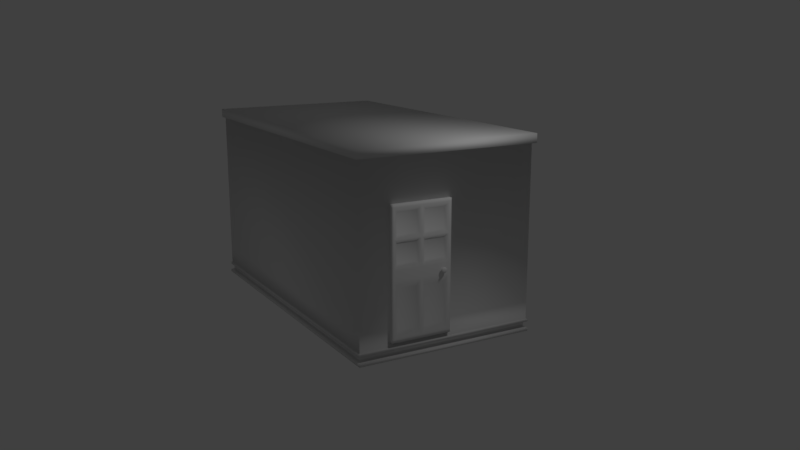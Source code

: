 # Source: Shack.blend  (saved by Blender 2.79.0; exported with 4.5.12 LTS)
import bpy
from mathutils import Matrix  # noqa: F401  (used for matrix-valued properties, if any)

bpy.ops.wm.read_factory_settings(use_empty=True)
scene = bpy.context.scene
scene.name = 'Scene'

# ---- collections
col_collection_1 = bpy.data.collections.new('Collection 1'); scene.collection.children.link(col_collection_1)

# ---- materials (node trees are filled in below, after node groups)
mat_door = bpy.data.materials.new('Door')
mat_door.alpha_threshold = 0.0
mat_door.use_transparent_shadow = False
mat_door.roughness = 0.5
mat_building = bpy.data.materials.new('Building')
mat_building.alpha_threshold = 0.0
mat_building.use_transparent_shadow = False
mat_building.roughness = 0.5
mat_building.line_color = (0.0, 0.0, 0.0, 1.0)

# ---- material node trees

# ---- world
world_world = bpy.data.worlds.new('World'); scene.world = world_world
world_world.color = (0.05088, 0.05088, 0.05088)
world_world.use_sun_shadow = False
world_world.sun_shadow_jitter_overblur = 0.0
world_world.cycles.sampling_method = 'MANUAL'

# ---- cameras
cam_camera = bpy.data.cameras.new('Camera')
cam_camera.clip_end = 100.0
cam_camera.lens = 35.0
cam_camera.sensor_width = 32.0
cam_camera.sensor_height = 18.0
cam_camera.ortho_scale = 7.314
cam_camera.dof.focus_distance = 0.0
cam_camera.dof.aperture_fstop = 128.0

# ---- lights
light_lamp = bpy.data.lights.new('Lamp', 'POINT')
light_lamp.transmission_factor = 0.0
light_lamp.cutoff_distance = 30.0
light_lamp.energy = 100.0
light_lamp.shadow_buffer_clip_start = 1.001
light_lamp.shadow_soft_size = 0.1
light_lamp.shadow_maximum_resolution = 0.006
light_lamp.use_absolute_resolution = True

# ---- meshes
me_cube_002 = bpy.data.meshes.new('Cube.002')
me_cube_002.from_pydata([(-0.1044, -1.0, -1.0), (-0.1044, -1.0, 3.706), (-0.1044, 1.0, -1.0), (-0.1044, 1.0, 3.706), (0.1044, -1.0, -1.0), (0.1044, -1.0, 3.706), (0.1044, 1.0, -1.0), (0.1044, 1.0, 3.706), (-0.1044, -0.9318, -1.0), (-0.1044, -0.9318, 3.706), (0.1044, -0.9318, -1.0), (0.1044, -0.9318, 3.706), (-0.1044, 0.9245, 3.706), (0.1044, 0.9245, -1.0), (-0.1044, 0.9245, -1.0), (0.1044, 0.9245, 3.706), (-0.1044, -1.0, 3.603), (-0.1044, 1.0, 3.603), (0.1044, 1.0, 3.603), (0.1044, -1.0, 3.603), (0.1044, -0.9318, 3.603), (-0.1044, -0.9318, 3.603), (0.1044, 0.9245, 3.603), (-0.1044, 0.9245, 3.603), (-0.1044, 1.0, -0.8798), (0.1044, 1.0, -0.8798), (0.1044, -1.0, -0.8798), (0.1044, -0.9318, -0.8798), (-0.1044, -0.9318, -0.8798), (0.1044, 0.9245, -0.8798), (-0.1044, 0.9245, -0.8798), (-0.1044, -1.0, -0.8798), (-0.1044, -1.0, 1.13), (-0.1044, 1.0, 1.13), (0.1044, 1.0, 1.13), (0.1044, -1.0, 1.13), (0.1044, -0.9318, 1.13), (-0.1044, -0.9318, 1.13), (0.1044, 0.9245, 1.13), (-0.1044, 0.9245, 1.13), (-0.1044, 1.0, -0.7939), (0.1044, 1.0, -0.7939), (0.1044, -1.0, -0.7939), (0.1044, -0.9318, -0.7939), (-0.1044, -0.9318, -0.7939), (0.1044, 0.9245, -0.7939), (-0.1044, 0.9245, -0.7939), (-0.1044, -1.0, -0.7939), (-0.1044, -0.00364, -1.0), (0.1044, -0.00364, 3.706), (-0.1044, -0.00364, 3.706), (0.1044, -0.00364, -1.0), (-0.1044, -0.00364, 3.603), (0.1044, -0.00364, 3.603), (0.1044, -0.00364, -0.8798), (-0.1044, -0.00364, -0.8798), (0.1044, -0.00364, 1.13), (-0.1044, -0.00364, 1.13), (-0.1044, -0.00364, -0.7939), (0.1044, -0.00364, -0.7939), (-0.1044, 0.05722, 3.706), (0.1044, 0.05722, -1.0), (-0.1044, 0.05722, 3.603), (-0.1044, 0.05722, -0.8798), (-0.1044, 0.05722, 1.13), (-0.1044, 0.05722, -0.7939), (-0.1044, 0.05722, -1.0), (0.1044, 0.05722, 3.706), (0.1044, 0.05722, 3.603), (0.1044, 0.05722, -0.8798), (0.1044, 0.05722, 1.13), (0.1044, 0.05722, -0.7939), (-0.1044, -0.06352, -1.0), (0.1044, -0.06352, 3.706), (0.1044, -0.06352, 3.603), (0.1044, -0.06352, -0.8798), (0.1044, -0.06352, 1.13), (0.1044, -0.06352, -0.7939), (-0.1044, -0.06352, 3.706), (0.1044, -0.06352, -1.0), (-0.1044, -0.06352, 3.603), (-0.1044, -0.06352, -0.8798), (-0.1044, -0.06352, 1.13), (-0.1044, -0.06352, -0.7939), (-0.1044, 0.8713, 3.706), (0.1044, 0.8713, -1.0), (-0.1044, 0.8713, 3.603), (-0.1044, 0.8713, -0.8798), (-0.1044, 0.8713, 1.13), (-0.1044, 0.8713, -0.7939), (-0.1044, 0.8713, -1.0), (0.1044, 0.8713, 3.706), (0.1044, 0.8713, 3.603), (0.1044, 0.8713, -0.8798), (0.1044, 0.8713, 1.13), (0.1044, 0.8713, -0.7939), (-0.1044, -0.8719, -1.0), (0.1044, -0.8719, 3.706), (0.1044, -0.8719, 3.603), (0.1044, -0.8719, -0.8798), (0.1044, -0.8719, 1.13), (0.1044, -0.8719, -0.7939), (-0.1044, -0.8719, 3.706), (0.1044, -0.8719, -1.0), (-0.1044, -0.8719, 3.603), (-0.1044, -0.8719, -0.8798), (-0.1044, -0.8719, 1.13), (-0.1044, -0.8719, -0.7939), (-0.1044, -1.0, 1.018), (-0.1044, 1.0, 1.018), (0.1044, 1.0, 1.018), (0.1044, -1.0, 1.018), (0.1044, -0.9318, 1.018), (-0.1044, -0.9318, 1.018), (0.1044, 0.9245, 1.018), (-0.1044, 0.9245, 1.018), (-0.1044, -0.00364, 1.018), (0.1044, -0.00364, 1.018), (0.1044, 0.05722, 1.018), (-0.1044, 0.05722, 1.018), (-0.1044, -0.06352, 1.018), (0.1044, -0.06352, 1.018), (0.1044, 0.8713, 1.018), (-0.1044, 0.8713, 1.018), (-0.1044, -0.8719, 1.018), (0.1044, -0.8719, 1.018), (-0.1044, -1.0, 1.508), (-0.1044, 1.0, 1.508), (0.1044, 1.0, 1.508), (0.1044, -1.0, 1.508), (0.1044, -0.9318, 1.508), (-0.1044, -0.9318, 1.508), (0.1044, 0.9245, 1.508), (-0.1044, 0.9245, 1.508), (0.1044, -0.00364, 1.508), (-0.1044, -0.00364, 1.508), (0.1044, 0.05722, 1.508), (-0.1044, 0.05722, 1.508), (-0.1044, -0.06352, 1.508), (0.1044, -0.06352, 1.508), (0.1044, 0.8713, 1.508), (-0.1044, 0.8713, 1.508), (-0.1044, -0.8719, 1.508), (0.1044, -0.8719, 1.508), (-0.1044, -1.0, 2.556), (-0.1044, 1.0, 2.556), (0.1044, 1.0, 2.556), (0.1044, -1.0, 2.556), (0.1044, -0.9318, 2.556), (-0.1044, -0.9318, 2.556), (0.1044, 0.9245, 2.556), (-0.1044, 0.9245, 2.556), (0.1044, -0.00364, 2.556), (-0.1044, -0.00364, 2.556), (0.1044, 0.05722, 2.556), (-0.1044, 0.05722, 2.556), (-0.1044, -0.06352, 2.556), (0.1044, -0.06352, 2.556), (0.1044, 0.8713, 2.556), (-0.1044, 0.8713, 2.556), (-0.1044, -0.8719, 2.556), (0.1044, -0.8719, 2.556), (-0.1044, 1.0, 2.487), (0.1044, 1.0, 2.487), (0.1044, -1.0, 2.487), (0.1044, -0.9318, 2.487), (-0.1044, -0.9318, 2.487), (0.1044, 0.9245, 2.487), (-0.1044, 0.9245, 2.487), (0.1044, -0.00364, 2.487), (-0.1044, -0.00364, 2.487), (0.1044, 0.05722, 2.487), (-0.1044, 0.05722, 2.487), (-0.1044, -0.06352, 2.487), (0.1044, -0.06352, 2.487), (0.1044, 0.8713, 2.487), (-0.1044, 0.8713, 2.487), (-0.1044, -0.8719, 2.487), (0.1044, -0.8719, 2.487), (-0.1044, -1.0, 2.487), (-0.1044, -1.0, 3.518), (-0.1044, 1.0, 3.518), (0.1044, 1.0, 3.518), (0.1044, -1.0, 3.518), (0.1044, -0.9318, 3.518), (-0.1044, -0.9318, 3.518), (0.1044, 0.9245, 3.518), (-0.1044, 0.9245, 3.518), (0.1044, -0.00364, 3.518), (-0.1044, -0.00364, 3.518), (0.1044, 0.05722, 3.518), (-0.1044, 0.05722, 3.518), (-0.1044, -0.06352, 3.518), (0.1044, -0.06352, 3.518), (0.1044, 0.8713, 3.518), (-0.1044, 0.8713, 3.518), (-0.1044, -0.8719, 3.518), (0.1044, -0.8719, 3.518), (-0.1044, 1.0, 1.594), (0.1044, 1.0, 1.594), (0.1044, -1.0, 1.594), (0.1044, -0.9318, 1.594), (-0.1044, -0.9318, 1.594), (0.1044, 0.9245, 1.594), (-0.1044, 0.9245, 1.594), (0.1044, -0.00364, 1.594), (-0.1044, -0.00364, 1.594), (0.1044, 0.05722, 1.594), (-0.1044, 0.05722, 1.594), (-0.1044, -0.06352, 1.594), (0.1044, -0.06352, 1.594), (0.1044, 0.8713, 1.594), (-0.1044, 0.8713, 1.594), (-0.1044, -0.8719, 1.594), (0.1044, -0.8719, 1.594), (-0.1044, -1.0, 1.594), (0.01851, 0.7924, -0.6182), (0.01851, 0.1361, -0.6182), (0.01851, 0.1361, 0.8426), (0.01851, -0.1419, 0.8426), (0.01851, -0.1419, -0.6182), (0.01851, 0.7924, 0.8426), (0.01851, -0.7936, -0.6182), (0.01851, -0.7936, 0.8426), (0.01851, 0.1361, 3.424), (0.01851, 0.1361, 2.649), (0.01851, -0.1419, 3.424), (0.01851, -0.1419, 2.649), (0.01851, 0.7924, 3.424), (0.01851, 0.7924, 2.649), (0.01851, -0.7936, 3.424), (0.01851, -0.7936, 2.649), (0.01851, 0.7924, 2.4), (0.01851, 0.1361, 2.4), (0.01851, -0.1419, 2.4), (0.01851, -0.7936, 2.4), (0.01851, 0.1361, 1.68), (0.01851, -0.1419, 1.68), (0.01851, 0.7924, 1.68), (0.01851, -0.7936, 1.68), (0.0479, 0.757, 1.279), (0.16, 0.757, 1.279), (0.0479, 0.7366, 1.239), (0.16, 0.7366, 1.239), (0.0479, 0.6958, 1.239), (0.16, 0.6958, 1.239), (0.0479, 0.6754, 1.279), (0.16, 0.6754, 1.279), (0.0479, 0.6958, 1.319), (0.16, 0.6958, 1.319), (0.0479, 0.7366, 1.319), (0.16, 0.7366, 1.319), (0.2028, 0.7162, 1.173), (0.2426, 0.6671, 1.231), (0.1876, 0.6367, 1.231), (0.1536, 0.7162, 1.231), (0.1876, 0.7957, 1.231), (0.2426, 0.7653, 1.231), (0.218, 0.6367, 1.326), (0.163, 0.6671, 1.326), (0.163, 0.7653, 1.326), (0.218, 0.7957, 1.326), (0.252, 0.7162, 1.326), (0.2028, 0.7162, 1.385), (0.19, 0.6492, 1.209), (0.1939, 0.6695, 1.189), (0.1985, 0.6939, 1.176), (0.214, 0.7024, 1.176), (0.2262, 0.6873, 1.189), (0.2364, 0.6748, 1.209), (0.2321, 0.6525, 1.226), (0.2173, 0.6406, 1.223), (0.2012, 0.6355, 1.226), (0.2476, 0.7438, 1.226), (0.2496, 0.7162, 1.223), (0.2476, 0.6886, 1.226), (0.214, 0.73, 1.176), (0.2262, 0.7451, 1.189), (0.2364, 0.7576, 1.209), (0.1614, 0.7162, 1.209), (0.1739, 0.7162, 1.189), (0.189, 0.7162, 1.176), (0.1762, 0.6492, 1.226), (0.1649, 0.6695, 1.223), (0.1571, 0.6939, 1.226), (0.19, 0.7831, 1.209), (0.1939, 0.7629, 1.189), (0.1985, 0.7385, 1.176), (0.1571, 0.7385, 1.226), (0.1649, 0.7629, 1.223), (0.1762, 0.7831, 1.226), (0.2012, 0.7969, 1.226), (0.2173, 0.7918, 1.223), (0.2321, 0.7799, 1.226), (0.2555, 0.7024, 1.306), (0.2552, 0.6873, 1.279), (0.2502, 0.6748, 1.252), (0.2502, 0.7576, 1.252), (0.2552, 0.7451, 1.279), (0.2555, 0.73, 1.306), (0.2114, 0.6269, 1.306), (0.2028, 0.6228, 1.279), (0.1943, 0.6269, 1.252), (0.2406, 0.6525, 1.252), (0.2352, 0.6406, 1.279), (0.2268, 0.6355, 1.306), (0.1554, 0.6748, 1.306), (0.1505, 0.6873, 1.279), (0.1502, 0.7024, 1.252), (0.1788, 0.6355, 1.252), (0.1705, 0.6406, 1.279), (0.165, 0.6525, 1.306), (0.165, 0.7799, 1.306), (0.1705, 0.7918, 1.279), (0.1788, 0.7969, 1.252), (0.1502, 0.73, 1.252), (0.1505, 0.7451, 1.279), (0.1554, 0.7576, 1.306), (0.2268, 0.7969, 1.306), (0.2352, 0.7918, 1.279), (0.2406, 0.7799, 1.252), (0.1943, 0.8054, 1.252), (0.2028, 0.8096, 1.279), (0.2114, 0.8054, 1.306), (0.2486, 0.6939, 1.332), (0.2407, 0.6695, 1.335), (0.2295, 0.6492, 1.332), (0.2045, 0.6355, 1.332), (0.1884, 0.6406, 1.335), (0.1735, 0.6525, 1.332), (0.1581, 0.6886, 1.332), (0.156, 0.7162, 1.335), (0.1581, 0.7438, 1.332), (0.1735, 0.7799, 1.332), (0.1884, 0.7918, 1.335), (0.2045, 0.7969, 1.332), (0.2295, 0.7831, 1.332), (0.2407, 0.7629, 1.335), (0.2486, 0.7385, 1.332), (0.2071, 0.6939, 1.382), (0.2118, 0.6695, 1.369), (0.2156, 0.6492, 1.349), (0.2443, 0.7162, 1.349), (0.2318, 0.7162, 1.369), (0.2166, 0.7162, 1.382), (0.1916, 0.7024, 1.382), (0.1794, 0.6873, 1.369), (0.1693, 0.6748, 1.349), (0.1916, 0.73, 1.382), (0.1794, 0.7451, 1.369), (0.1693, 0.7576, 1.349), (0.2071, 0.7385, 1.382), (0.2118, 0.7629, 1.369), (0.2156, 0.7831, 1.349), (0.2227, 0.7407, 1.374), (0.2379, 0.7407, 1.356), (0.2274, 0.7653, 1.356), (0.1952, 0.7559, 1.374), (0.1999, 0.7805, 1.356), (0.1829, 0.7711, 1.356), (0.1782, 0.7162, 1.374), (0.1659, 0.7314, 1.356), (0.1659, 0.701, 1.356), (0.1952, 0.6765, 1.374), (0.1829, 0.6613, 1.356), (0.1999, 0.6519, 1.356), (0.2227, 0.6916, 1.374), (0.2274, 0.6671, 1.356), (0.2379, 0.6916, 1.356), (0.2503, 0.7559, 1.308), (0.2473, 0.7711, 1.279), (0.2397, 0.7805, 1.308), (0.1952, 0.805, 1.308), (0.1858, 0.805, 1.279), (0.1782, 0.7957, 1.308), (0.1507, 0.7314, 1.308), (0.1478, 0.7162, 1.279), (0.1507, 0.701, 1.308), (0.1782, 0.6367, 1.308), (0.1858, 0.6273, 1.279), (0.1952, 0.6273, 1.308), (0.2397, 0.6519, 1.308), (0.2473, 0.6613, 1.279), (0.2503, 0.6765, 1.308), (0.2198, 0.805, 1.279), (0.2274, 0.7957, 1.249), (0.2104, 0.805, 1.249), (0.1583, 0.7711, 1.279), (0.1659, 0.7805, 1.249), (0.1554, 0.7559, 1.249), (0.1583, 0.6613, 1.279), (0.1554, 0.6765, 1.249), (0.1659, 0.6519, 1.249), (0.2198, 0.6273, 1.279), (0.2104, 0.6273, 1.249), (0.2274, 0.6367, 1.249), (0.2579, 0.7162, 1.279), (0.255, 0.701, 1.249), (0.255, 0.7314, 1.249), (0.2227, 0.7711, 1.202), (0.2104, 0.7559, 1.184), (0.2057, 0.7805, 1.202), (0.1782, 0.7653, 1.202), (0.1829, 0.7407, 1.184), (0.1677, 0.7407, 1.202), (0.1677, 0.6916, 1.202), (0.1829, 0.6916, 1.184), (0.1782, 0.6671, 1.202), (0.2397, 0.7314, 1.202), (0.2397, 0.701, 1.202), (0.2274, 0.7162, 1.184), (0.2057, 0.6519, 1.202), (0.2104, 0.6765, 1.184), (0.2227, 0.6613, 1.202)], [], [(23, 12, 3, 17), (17, 3, 7, 18), (20, 11, 5, 19), (19, 5, 1, 16), (8, 10, 4, 0), (11, 9, 1, 5), (97, 102, 9, 11), (96, 103, 10, 8), (98, 97, 11, 20), (16, 1, 9, 21), (18, 7, 15, 22), (2, 6, 13, 14), (7, 3, 12, 15), (86, 84, 12, 23), (195, 86, 23, 187), (182, 18, 22, 186), (180, 16, 21, 185), (197, 98, 20, 184), (183, 19, 16, 180), (184, 20, 19, 183), (181, 17, 18, 182), (187, 23, 17, 181), (14, 30, 24, 2), (2, 24, 25, 6), (10, 27, 26, 4), (4, 26, 31, 0), (103, 99, 27, 10), (0, 31, 28, 8), (6, 25, 29, 13), (90, 87, 30, 14), (115, 39, 33, 109), (109, 33, 34, 110), (112, 36, 35, 111), (111, 35, 32, 108), (125, 100, 36, 112), (108, 32, 37, 113), (110, 34, 38, 114), (123, 88, 39, 115), (87, 89, 46, 30), (25, 41, 45, 29), (31, 47, 44, 28), (99, 101, 43, 27), (26, 42, 47, 31), (27, 43, 42, 26), (24, 40, 41, 25), (30, 46, 40, 24), (69, 71, 59, 54), (81, 83, 58, 55), (120, 82, 57, 116), (118, 70, 56, 117), (72, 81, 55, 48), (61, 69, 54, 51), (190, 68, 53, 188), (192, 80, 52, 189), (80, 78, 50, 52), (68, 67, 49, 53), (66, 61, 51, 48), (67, 60, 50, 49), (91, 84, 60, 67), (90, 85, 61, 66), (92, 91, 67, 68), (194, 92, 68, 190), (85, 93, 69, 61), (122, 94, 70, 118), (93, 95, 71, 69), (55, 58, 65, 63), (116, 57, 64, 119), (48, 55, 63, 66), (189, 52, 62, 191), (52, 50, 60, 62), (104, 102, 78, 80), (196, 104, 80, 192), (96, 105, 81, 72), (124, 106, 82, 120), (105, 107, 83, 81), (54, 59, 77, 75), (117, 56, 76, 121), (51, 54, 75, 79), (188, 53, 74, 193), (53, 49, 73, 74), (48, 51, 79, 72), (49, 50, 78, 73), (29, 45, 95, 93), (114, 38, 94, 122), (13, 29, 93, 85), (186, 22, 92, 194), (22, 15, 91, 92), (14, 13, 85, 90), (15, 12, 84, 91), (63, 65, 89, 87), (119, 64, 88, 123), (66, 63, 87, 90), (191, 62, 86, 195), (62, 60, 84, 86), (28, 44, 107, 105), (113, 37, 106, 124), (8, 28, 105, 96), (185, 21, 104, 196), (21, 9, 102, 104), (75, 77, 101, 99), (121, 76, 100, 125), (79, 75, 99, 103), (193, 74, 98, 197), (74, 73, 97, 98), (72, 79, 103, 96), (73, 78, 102, 97), (175, 171, 233, 232), (44, 113, 124, 107), (65, 119, 123, 89), (45, 114, 122, 95), (59, 117, 121, 77), (107, 124, 120, 83), (58, 116, 119, 65), (118, 71, 217, 218), (71, 118, 117, 59), (83, 120, 116, 58), (89, 123, 115, 46), (41, 110, 114, 45), (47, 108, 113, 44), (101, 125, 112, 43), (42, 111, 108, 47), (43, 112, 111, 42), (40, 109, 110, 41), (46, 115, 109, 40), (76, 139, 143, 100), (37, 131, 142, 106), (64, 137, 141, 88), (38, 132, 140, 94), (56, 134, 139, 76), (106, 142, 138, 82), (57, 135, 137, 64), (94, 140, 136, 70), (82, 138, 135, 57), (70, 136, 134, 56), (39, 133, 127, 33), (33, 127, 128, 34), (36, 130, 129, 35), (35, 129, 126, 32), (100, 143, 130, 36), (32, 126, 131, 37), (34, 128, 132, 38), (88, 141, 133, 39), (174, 157, 161, 178), (166, 149, 160, 177), (172, 155, 159, 176), (167, 150, 158, 175), (169, 152, 157, 174), (177, 160, 156, 173), (170, 153, 155, 172), (175, 158, 154, 171), (173, 156, 153, 170), (171, 154, 152, 169), (168, 151, 145, 162), (162, 145, 146, 163), (165, 148, 147, 164), (164, 147, 144, 179), (178, 161, 148, 165), (179, 144, 149, 166), (163, 146, 150, 167), (176, 159, 151, 168), (212, 176, 168, 204), (199, 163, 167, 203), (215, 179, 166, 202), (214, 178, 165, 201), (200, 164, 179, 215), (201, 165, 164, 200), (198, 162, 163, 199), (204, 168, 162, 198), (207, 171, 169, 205), (209, 173, 170, 206), (174, 178, 235, 234), (206, 170, 172, 208), (213, 177, 173, 209), (205, 169, 174, 210), (203, 167, 175, 211), (208, 172, 176, 212), (202, 166, 177, 213), (95, 122, 221, 216), (125, 101, 222, 223), (149, 185, 196, 160), (155, 191, 195, 159), (150, 186, 194, 158), (152, 188, 193, 157), (160, 196, 192, 156), (153, 189, 191, 155), (161, 157, 227, 231), (156, 192, 189, 153), (154, 190, 188, 152), (151, 187, 181, 145), (145, 181, 182, 146), (148, 184, 183, 147), (147, 183, 180, 144), (161, 197, 184, 148), (144, 180, 185, 149), (146, 182, 186, 150), (159, 195, 187, 151), (139, 210, 214, 143), (131, 202, 213, 142), (137, 208, 212, 141), (132, 203, 211, 140), (134, 205, 210, 139), (142, 213, 209, 138), (135, 206, 208, 137), (140, 211, 207, 136), (138, 209, 206, 135), (136, 207, 205, 134), (133, 204, 198, 127), (127, 198, 199, 128), (130, 201, 200, 129), (129, 200, 215, 126), (143, 214, 201, 130), (126, 215, 202, 131), (128, 199, 203, 132), (141, 212, 204, 133), (220, 219, 223, 222), (216, 221, 218, 217), (238, 232, 233, 236), (237, 234, 235, 239), (227, 226, 230, 231), (229, 228, 224, 225), (122, 118, 218, 221), (101, 77, 220, 222), (121, 125, 223, 219), (178, 214, 239, 235), (157, 193, 226, 227), (71, 95, 216, 217), (171, 207, 236, 233), (158, 194, 228, 229), (207, 211, 238, 236), (77, 121, 219, 220), (214, 210, 237, 239), (194, 190, 224, 228), (193, 197, 230, 226), (210, 174, 234, 237), (197, 161, 231, 230), (211, 175, 232, 238), (190, 154, 225, 224), (154, 158, 229, 225), (240, 241, 243, 242), (242, 243, 245, 244), (244, 245, 247, 246), (246, 247, 249, 248), (243, 241, 251, 249, 247, 245), (248, 249, 251, 250), (250, 251, 241, 240), (240, 242, 244, 246, 248, 250), (252, 267, 266), (253, 269, 275), (252, 266, 281), (252, 281, 287), (252, 287, 276), (253, 275, 296), (254, 272, 302), (255, 284, 308), (256, 290, 314), (257, 293, 320), (253, 296, 303), (254, 302, 309), (255, 308, 315), (256, 314, 321), (257, 320, 297), (258, 326, 341), (259, 329, 347), (260, 332, 350), (261, 335, 353), (262, 338, 342), (344, 351, 263), (343, 354, 344), (342, 355, 343), (344, 354, 351), (354, 352, 351), (343, 355, 354), (355, 356, 354), (354, 356, 352), (356, 353, 352), (342, 338, 355), (338, 337, 355), (355, 337, 356), (337, 336, 356), (356, 336, 353), (336, 261, 353), (351, 348, 263), (352, 357, 351), (353, 358, 352), (351, 357, 348), (357, 349, 348), (352, 358, 357), (358, 359, 357), (357, 359, 349), (359, 350, 349), (353, 335, 358), (335, 334, 358), (358, 334, 359), (334, 333, 359), (359, 333, 350), (333, 260, 350), (348, 345, 263), (349, 360, 348), (350, 361, 349), (348, 360, 345), (360, 346, 345), (349, 361, 360), (361, 362, 360), (360, 362, 346), (362, 347, 346), (350, 332, 361), (332, 331, 361), (361, 331, 362), (331, 330, 362), (362, 330, 347), (330, 259, 347), (345, 339, 263), (346, 363, 345), (347, 364, 346), (345, 363, 339), (363, 340, 339), (346, 364, 363), (364, 365, 363), (363, 365, 340), (365, 341, 340), (347, 329, 364), (329, 328, 364), (364, 328, 365), (328, 327, 365), (365, 327, 341), (327, 258, 341), (339, 344, 263), (340, 366, 339), (341, 367, 340), (339, 366, 344), (366, 343, 344), (340, 367, 366), (367, 368, 366), (366, 368, 343), (368, 342, 343), (341, 326, 367), (326, 325, 367), (367, 325, 368), (325, 324, 368), (368, 324, 342), (324, 262, 342), (299, 338, 262), (298, 369, 299), (297, 370, 298), (299, 369, 338), (369, 337, 338), (298, 370, 369), (370, 371, 369), (369, 371, 337), (371, 336, 337), (297, 320, 370), (320, 319, 370), (370, 319, 371), (319, 318, 371), (371, 318, 336), (318, 261, 336), (323, 335, 261), (322, 372, 323), (321, 373, 322), (323, 372, 335), (372, 334, 335), (322, 373, 372), (373, 374, 372), (372, 374, 334), (374, 333, 334), (321, 314, 373), (314, 313, 373), (373, 313, 374), (313, 312, 374), (374, 312, 333), (312, 260, 333), (317, 332, 260), (316, 375, 317), (315, 376, 316), (317, 375, 332), (375, 331, 332), (316, 376, 375), (376, 377, 375), (375, 377, 331), (377, 330, 331), (315, 308, 376), (308, 307, 376), (376, 307, 377), (307, 306, 377), (377, 306, 330), (306, 259, 330), (311, 329, 259), (310, 378, 311), (309, 379, 310), (311, 378, 329), (378, 328, 329), (310, 379, 378), (379, 380, 378), (378, 380, 328), (380, 327, 328), (309, 302, 379), (302, 301, 379), (379, 301, 380), (301, 300, 380), (380, 300, 327), (300, 258, 327), (305, 326, 258), (304, 381, 305), (303, 382, 304), (305, 381, 326), (381, 325, 326), (304, 382, 381), (382, 383, 381), (381, 383, 325), (383, 324, 325), (303, 296, 382), (296, 295, 382), (382, 295, 383), (295, 294, 383), (383, 294, 324), (294, 262, 324), (318, 323, 261), (319, 384, 318), (320, 385, 319), (318, 384, 323), (384, 322, 323), (319, 385, 384), (385, 386, 384), (384, 386, 322), (386, 321, 322), (320, 293, 385), (293, 292, 385), (385, 292, 386), (292, 291, 386), (386, 291, 321), (291, 256, 321), (312, 317, 260), (313, 387, 312), (314, 388, 313), (312, 387, 317), (387, 316, 317), (313, 388, 387), (388, 389, 387), (387, 389, 316), (389, 315, 316), (314, 290, 388), (290, 289, 388), (388, 289, 389), (289, 288, 389), (389, 288, 315), (288, 255, 315), (306, 311, 259), (307, 390, 306), (308, 391, 307), (306, 390, 311), (390, 310, 311), (307, 391, 390), (391, 392, 390), (390, 392, 310), (392, 309, 310), (308, 284, 391), (284, 283, 391), (391, 283, 392), (283, 282, 392), (392, 282, 309), (282, 254, 309), (300, 305, 258), (301, 393, 300), (302, 394, 301), (300, 393, 305), (393, 304, 305), (301, 394, 393), (394, 395, 393), (393, 395, 304), (395, 303, 304), (302, 272, 394), (272, 271, 394), (394, 271, 395), (271, 270, 395), (395, 270, 303), (270, 253, 303), (294, 299, 262), (295, 396, 294), (296, 397, 295), (294, 396, 299), (396, 298, 299), (295, 397, 396), (397, 398, 396), (396, 398, 298), (398, 297, 298), (296, 275, 397), (275, 274, 397), (397, 274, 398), (274, 273, 398), (398, 273, 297), (273, 257, 297), (278, 293, 257), (277, 399, 278), (276, 400, 277), (278, 399, 293), (399, 292, 293), (277, 400, 399), (400, 401, 399), (399, 401, 292), (401, 291, 292), (276, 287, 400), (287, 286, 400), (400, 286, 401), (286, 285, 401), (401, 285, 291), (285, 256, 291), (285, 290, 256), (286, 402, 285), (287, 403, 286), (285, 402, 290), (402, 289, 290), (286, 403, 402), (403, 404, 402), (402, 404, 289), (404, 288, 289), (287, 281, 403), (281, 280, 403), (403, 280, 404), (280, 279, 404), (404, 279, 288), (279, 255, 288), (279, 284, 255), (280, 405, 279), (281, 406, 280), (279, 405, 284), (405, 283, 284), (280, 406, 405), (406, 407, 405), (405, 407, 283), (407, 282, 283), (281, 266, 406), (266, 265, 406), (406, 265, 407), (265, 264, 407), (407, 264, 282), (264, 254, 282), (273, 278, 257), (274, 408, 273), (275, 409, 274), (273, 408, 278), (408, 277, 278), (274, 409, 408), (409, 410, 408), (408, 410, 277), (410, 276, 277), (275, 269, 409), (269, 268, 409), (409, 268, 410), (268, 267, 410), (410, 267, 276), (267, 252, 276), (264, 272, 254), (265, 411, 264), (266, 412, 265), (264, 411, 272), (411, 271, 272), (265, 412, 411), (412, 413, 411), (411, 413, 271), (413, 270, 271), (266, 267, 412), (267, 268, 412), (412, 268, 413), (268, 269, 413), (413, 269, 270), (269, 253, 270)])
me_cube_002.polygons.foreach_set('use_smooth', [True] * 566)
_uv = me_cube_002.uv_layers.new(name='UVMap')
_uv.uv.foreach_set('vector', [0.08717, -1.25, 0.08717, -1.327, 0.1426, -1.327, 0.1426, -1.25, 1.766, 2.108, 1.766, 2.185, 1.612, 2.185, 1.612, 2.108, 0.1927, 2.108, 0.1927, 2.185, 0.1426, 2.185, 0.1426, 2.108, 1.766, -1.25, 1.766, -1.327, 1.919, -1.327, 1.919, -1.25, 2.072, -1.276, 1.919, -1.276, 1.919, -1.327, 2.072, -1.327, 1.919, 1.607, 2.072, 1.607, 2.072, 1.658, 1.919, 1.658, 1.919, 1.563, 2.072, 1.563, 2.072, 1.607, 1.919, 1.607, 2.072, -1.231, 1.919, -1.231, 1.919, -1.276, 2.072, -1.276, 0.2367, 2.108, 0.2367, 2.185, 0.1927, 2.185, 0.1927, 2.108, -1.327, -1.25, -1.327, -1.327, -1.277, -1.327, -1.277, -1.25, 1.612, 2.108, 1.612, 2.185, 1.557, 2.185, 1.557, 2.108, 2.072, 0.1655, 1.919, 0.1655, 1.919, 0.1092, 2.072, 0.1092, 1.919, 0.1655, 2.072, 0.1655, 2.072, 0.2219, 1.919, 0.2219, 0.04804, -1.25, 0.04804, -1.327, 0.08717, -1.327, 0.08717, -1.25, 0.04804, -1.186, 0.04804, -1.25, 0.08717, -1.25, 0.08717, -1.186, 1.612, 2.044, 1.612, 2.108, 1.557, 2.108, 1.557, 2.044, -1.327, -1.186, -1.327, -1.25, -1.277, -1.25, -1.277, -1.186, 0.2367, 2.044, 0.2367, 2.108, 0.1927, 2.108, 0.1927, 2.044, 1.766, -1.186, 1.766, -1.25, 1.919, -1.25, 1.919, -1.186, 0.1927, 2.044, 0.1927, 2.108, 0.1426, 2.108, 0.1426, 2.044, 1.766, 2.044, 1.766, 2.108, 1.612, 2.108, 1.612, 2.044, 0.08717, -1.186, 0.08717, -1.25, 0.1426, -1.25, 0.1426, -1.186, 0.08717, 2.185, 0.08717, 2.096, 0.1426, 2.096, 0.1426, 2.185, 1.766, -1.327, 1.766, -1.237, 1.612, -1.237, 1.612, -1.327, 0.1927, -1.327, 0.1927, -1.237, 0.1426, -1.237, 0.1426, -1.327, 1.766, 2.185, 1.766, 2.096, 1.919, 2.096, 1.919, 2.185, 0.2367, -1.327, 0.2367, -1.237, 0.1927, -1.237, 0.1927, -1.327, -1.327, 2.185, -1.327, 2.096, -1.277, 2.096, -1.277, 2.185, 1.612, -1.327, 1.612, -1.237, 1.557, -1.237, 1.557, -1.327, 0.04804, 2.185, 0.04804, 2.096, 0.08717, 2.096, 0.08717, 2.185, 0.08717, 0.6791, 0.08717, 0.5958, 0.1426, 0.5958, 0.1426, 0.6791, 1.766, 0.1792, 1.766, 0.2625, 1.612, 0.2625, 1.612, 0.1792, 0.1927, 0.1792, 0.1927, 0.2625, 0.1426, 0.2625, 0.1426, 0.1792, 1.766, 0.6791, 1.766, 0.5958, 1.919, 0.5958, 1.919, 0.6791, 0.2367, 0.1792, 0.2367, 0.2625, 0.1927, 0.2625, 0.1927, 0.1792, -1.327, 0.6791, -1.327, 0.5958, -1.277, 0.5958, -1.277, 0.6791, 1.612, 0.1792, 1.612, 0.2625, 1.557, 0.2625, 1.557, 0.1792, 0.04804, 0.6791, 0.04804, 0.5958, 0.08717, 0.5958, 0.08717, 0.6791, 0.04804, 2.096, 0.04804, 2.031, 0.08717, 2.031, 0.08717, 2.096, 1.612, -1.237, 1.612, -1.173, 1.557, -1.173, 1.557, -1.237, -1.327, 2.096, -1.327, 2.031, -1.277, 2.031, -1.277, 2.096, 0.2367, -1.237, 0.2367, -1.173, 0.1927, -1.173, 0.1927, -1.237, 1.766, 2.096, 1.766, 2.031, 1.919, 2.031, 1.919, 2.096, 0.1927, -1.237, 0.1927, -1.173, 0.1426, -1.173, 0.1426, -1.237, 1.766, -1.237, 1.766, -1.173, 1.612, -1.173, 1.612, -1.237, 0.08717, 2.096, 0.08717, 2.031, 0.1426, 2.031, 0.1426, 2.096, 0.9195, -1.237, 0.9195, -1.173, 0.8748, -1.173, 0.8748, -1.237, -0.6389, 2.096, -0.6389, 2.031, -0.5949, 2.031, -0.5949, 2.096, -0.6389, 0.6791, -0.6389, 0.5958, -0.5949, 0.5958, -0.5949, 0.6791, 0.9195, 0.1792, 0.9195, 0.2625, 0.8748, 0.2625, 0.8748, 0.1792, -0.6389, 2.185, -0.6389, 2.096, -0.5949, 2.096, -0.5949, 2.185, 0.9195, -1.327, 0.9195, -1.237, 0.8748, -1.237, 0.8748, -1.327, 0.9195, 2.044, 0.9195, 2.108, 0.8748, 2.108, 0.8748, 2.044, -0.6389, -1.186, -0.6389, -1.25, -0.5949, -1.25, -0.5949, -1.186, -0.6389, -1.25, -0.6389, -1.327, -0.5949, -1.327, -0.5949, -1.25, 0.9195, 2.108, 0.9195, 2.185, 0.8748, 2.185, 0.8748, 2.108, 2.072, -0.538, 1.919, -0.538, 1.919, -0.5834, 2.072, -0.5834, 1.919, 0.8691, 2.072, 0.8691, 2.072, 0.9145, 1.919, 0.9145, 1.919, 0.2616, 2.072, 0.2616, 2.072, 0.8691, 1.919, 0.8691, 2.072, 0.06948, 1.919, 0.06948, 1.919, -0.538, 2.072, -0.538, 1.518, 2.108, 1.518, 2.185, 0.9195, 2.185, 0.9195, 2.108, 1.518, 2.044, 1.518, 2.108, 0.9195, 2.108, 0.9195, 2.044, 1.518, -1.327, 1.518, -1.237, 0.9195, -1.237, 0.9195, -1.327, 1.518, 0.1792, 1.518, 0.2625, 0.9195, 0.2625, 0.9195, 0.1792, 1.518, -1.237, 1.518, -1.173, 0.9195, -1.173, 0.9195, -1.237, -0.5949, 2.096, -0.5949, 2.031, -0.5501, 2.031, -0.5501, 2.096, -0.5949, 0.6791, -0.5949, 0.5958, -0.5501, 0.5958, -0.5501, 0.6791, -0.5949, 2.185, -0.5949, 2.096, -0.5501, 2.096, -0.5501, 2.185, -0.5949, -1.186, -0.5949, -1.25, -0.5501, -1.25, -0.5501, -1.186, -0.5949, -1.25, -0.5949, -1.327, -0.5501, -1.327, -0.5501, -1.25, -1.233, -1.25, -1.233, -1.327, -0.6389, -1.327, -0.6389, -1.25, -1.233, -1.186, -1.233, -1.25, -0.6389, -1.25, -0.6389, -1.186, -1.233, 2.185, -1.233, 2.096, -0.6389, 2.096, -0.6389, 2.185, -1.233, 0.6791, -1.233, 0.5958, -0.6389, 0.5958, -0.6389, 0.6791, -1.233, 2.096, -1.233, 2.031, -0.6389, 2.031, -0.6389, 2.096, 0.8748, -1.237, 0.8748, -1.173, 0.8307, -1.173, 0.8307, -1.237, 0.8748, 0.1792, 0.8748, 0.2625, 0.8307, 0.2625, 0.8307, 0.1792, 0.8748, -1.327, 0.8748, -1.237, 0.8307, -1.237, 0.8307, -1.327, 0.8748, 2.044, 0.8748, 2.108, 0.8307, 2.108, 0.8307, 2.044, 0.8748, 2.108, 0.8748, 2.185, 0.8307, 2.185, 0.8307, 2.108, 2.072, -0.5834, 1.919, -0.5834, 1.919, -0.6281, 2.072, -0.6281, 1.919, 0.9145, 2.072, 0.9145, 2.072, 0.9592, 1.919, 0.9592, 1.557, -1.237, 1.557, -1.173, 1.518, -1.173, 1.518, -1.237, 1.557, 0.1792, 1.557, 0.2625, 1.518, 0.2625, 1.518, 0.1792, 1.557, -1.327, 1.557, -1.237, 1.518, -1.237, 1.518, -1.327, 1.557, 2.044, 1.557, 2.108, 1.518, 2.108, 1.518, 2.044, 1.557, 2.108, 1.557, 2.185, 1.518, 2.185, 1.518, 2.108, 2.072, 0.1092, 1.919, 0.1092, 1.919, 0.06948, 2.072, 0.06948, 1.919, 0.2219, 2.072, 0.2219, 2.072, 0.2616, 1.919, 0.2616, -0.5501, 2.096, -0.5501, 2.031, 0.04804, 2.031, 0.04804, 2.096, -0.5501, 0.6791, -0.5501, 0.5958, 0.04804, 0.5958, 0.04804, 0.6791, -0.5501, 2.185, -0.5501, 2.096, 0.04804, 2.096, 0.04804, 2.185, -0.5501, -1.186, -0.5501, -1.25, 0.04804, -1.25, 0.04804, -1.186, -0.5501, -1.25, -0.5501, -1.327, 0.04804, -1.327, 0.04804, -1.25, -1.277, 2.096, -1.277, 2.031, -1.233, 2.031, -1.233, 2.096, -1.277, 0.6791, -1.277, 0.5958, -1.233, 0.5958, -1.233, 0.6791, -1.277, 2.185, -1.277, 2.096, -1.233, 2.096, -1.233, 2.185, -1.277, -1.186, -1.277, -1.25, -1.233, -1.25, -1.233, -1.186, -1.277, -1.25, -1.277, -1.327, -1.233, -1.327, -1.233, -1.25, 0.8307, -1.237, 0.8307, -1.173, 0.2367, -1.173, 0.2367, -1.237, 0.8307, 0.1792, 0.8307, 0.2625, 0.2367, 0.2625, 0.2367, 0.1792, 0.8307, -1.327, 0.8307, -1.237, 0.2367, -1.237, 0.2367, -1.327, 0.8307, 2.044, 0.8307, 2.108, 0.2367, 2.108, 0.2367, 2.044, 0.8307, 2.108, 0.8307, 2.185, 0.2367, 2.185, 0.2367, 2.108, 2.072, -0.6281, 1.919, -0.6281, 1.919, -1.231, 2.072, -1.231, 1.919, 0.9592, 2.072, 0.9592, 2.072, 1.563, 1.919, 1.563, 1.518, 1.275, 0.9195, 1.275, 0.9774, 1.211, 1.46, 1.211, -1.277, 2.031, -1.277, 0.6791, -1.233, 0.6791, -1.233, 2.031, -0.5501, 2.031, -0.5501, 0.6791, 0.04804, 0.6791, 0.04804, 2.031, 1.557, -1.173, 1.557, 0.1792, 1.518, 0.1792, 1.518, -1.173, 0.8748, -1.173, 0.8748, 0.1792, 0.8307, 0.1792, 0.8307, -1.173, -1.233, 2.031, -1.233, 0.6791, -0.6389, 0.6791, -0.6389, 2.031, -0.5949, 2.031, -0.5949, 0.6791, -0.5501, 0.6791, -0.5501, 2.031, 2.135, -1.327, 2.135, 0.02536, 2.072, -0.1057, 2.072, -1.196, 0.9195, -1.173, 0.9195, 0.1792, 0.8748, 0.1792, 0.8748, -1.173, -0.6389, 2.031, -0.6389, 0.6791, -0.5949, 0.6791, -0.5949, 2.031, 0.04804, 2.031, 0.04804, 0.6791, 0.08717, 0.6791, 0.08717, 2.031, 1.612, -1.173, 1.612, 0.1792, 1.557, 0.1792, 1.557, -1.173, -1.327, 2.031, -1.327, 0.6791, -1.277, 0.6791, -1.277, 2.031, 0.2367, -1.173, 0.2367, 0.1792, 0.1927, 0.1792, 0.1927, -1.173, 1.766, 2.031, 1.766, 0.6791, 1.919, 0.6791, 1.919, 2.031, 0.1927, -1.173, 0.1927, 0.1792, 0.1426, 0.1792, 0.1426, -1.173, 1.766, -1.173, 1.766, 0.1792, 1.612, 0.1792, 1.612, -1.173, 0.08717, 2.031, 0.08717, 0.6791, 0.1426, 0.6791, 0.1426, 2.031, 0.8307, 0.2625, 0.8307, 0.5445, 0.2367, 0.5445, 0.2367, 0.2625, -1.277, 0.5958, -1.277, 0.3138, -1.233, 0.3138, -1.233, 0.5958, -0.5501, 0.5958, -0.5501, 0.3138, 0.04804, 0.3138, 0.04804, 0.5958, 1.557, 0.2625, 1.557, 0.5445, 1.518, 0.5445, 1.518, 0.2625, 0.8748, 0.2625, 0.8748, 0.5445, 0.8307, 0.5445, 0.8307, 0.2625, -1.233, 0.5958, -1.233, 0.3138, -0.6389, 0.3138, -0.6389, 0.5958, -0.5949, 0.5958, -0.5949, 0.3138, -0.5501, 0.3138, -0.5501, 0.5958, 1.518, 0.2625, 1.518, 0.5445, 0.9195, 0.5445, 0.9195, 0.2625, -0.6389, 0.5958, -0.6389, 0.3138, -0.5949, 0.3138, -0.5949, 0.5958, 0.9195, 0.2625, 0.9195, 0.5445, 0.8748, 0.5445, 0.8748, 0.2625, 0.08717, 0.5958, 0.08717, 0.3138, 0.1426, 0.3138, 0.1426, 0.5958, 1.766, 0.2625, 1.766, 0.5445, 1.612, 0.5445, 1.612, 0.2625, 0.1927, 0.2625, 0.1927, 0.5445, 0.1426, 0.5445, 0.1426, 0.2625, 1.766, 0.5958, 1.766, 0.3138, 1.919, 0.3138, 1.919, 0.5958, 0.2367, 0.2625, 0.2367, 0.5445, 0.1927, 0.5445, 0.1927, 0.2625, -1.327, 0.5958, -1.327, 0.3138, -1.277, 0.3138, -1.277, 0.5958, 1.612, 0.2625, 1.612, 0.5445, 1.557, 0.5445, 1.557, 0.2625, 0.04804, 0.5958, 0.04804, 0.3138, 0.08717, 0.3138, 0.08717, 0.5958, 0.8307, 1.275, 0.8307, 1.326, 0.2367, 1.326, 0.2367, 1.275, -1.277, -0.4169, -1.277, -0.4682, -1.233, -0.4682, -1.233, -0.4169, -0.5501, -0.4169, -0.5501, -0.4682, 0.04804, -0.4682, 0.04804, -0.4169, 1.557, 1.275, 1.557, 1.326, 1.518, 1.326, 1.518, 1.275, 0.8748, 1.275, 0.8748, 1.326, 0.8307, 1.326, 0.8307, 1.275, -1.233, -0.4169, -1.233, -0.4682, -0.6389, -0.4682, -0.6389, -0.4169, -0.5949, -0.4169, -0.5949, -0.4682, -0.5501, -0.4682, -0.5501, -0.4169, 1.518, 1.275, 1.518, 1.326, 0.9195, 1.326, 0.9195, 1.275, -0.6389, -0.4169, -0.6389, -0.4682, -0.5949, -0.4682, -0.5949, -0.4169, 0.9195, 1.275, 0.9195, 1.326, 0.8748, 1.326, 0.8748, 1.275, 0.08717, -0.4169, 0.08717, -0.4682, 0.1426, -0.4682, 0.1426, -0.4169, 1.766, 1.275, 1.766, 1.326, 1.612, 1.326, 1.612, 1.275, 0.1927, 1.275, 0.1927, 1.326, 0.1426, 1.326, 0.1426, 1.275, 1.766, -0.4169, 1.766, -0.4682, 1.919, -0.4682, 1.919, -0.4169, 0.2367, 1.275, 0.2367, 1.326, 0.1927, 1.326, 0.1927, 1.275, -1.327, -0.4169, -1.327, -0.4682, -1.277, -0.4682, -1.277, -0.4169, 1.612, 1.275, 1.612, 1.326, 1.557, 1.326, 1.557, 1.275, 0.04804, -0.4169, 0.04804, -0.4682, 0.08717, -0.4682, 0.08717, -0.4169, 0.04804, 0.2497, 0.04804, -0.4169, 0.08717, -0.4169, 0.08717, 0.2497, 1.612, 0.6086, 1.612, 1.275, 1.557, 1.275, 1.557, 0.6086, -1.327, 0.2497, -1.327, -0.4169, -1.277, -0.4169, -1.277, 0.2497, 0.2367, 0.6086, 0.2367, 1.275, 0.1927, 1.275, 0.1927, 0.6086, 1.766, 0.2497, 1.766, -0.4169, 1.919, -0.4169, 1.919, 0.2497, 0.1927, 0.6086, 0.1927, 1.275, 0.1426, 1.275, 0.1426, 0.6086, 1.766, 0.6086, 1.766, 1.275, 1.612, 1.275, 1.612, 0.6086, 0.08717, 0.2497, 0.08717, -0.4169, 0.1426, -0.4169, 0.1426, 0.2497, 0.9195, 0.6086, 0.9195, 1.275, 0.8748, 1.275, 0.8748, 0.6086, -0.6389, 0.2497, -0.6389, -0.4169, -0.5949, -0.4169, -0.5949, 0.2497, 0.8307, 1.275, 0.2367, 1.275, 0.2943, 1.211, 0.7732, 1.211, -0.5949, 0.2497, -0.5949, -0.4169, -0.5501, -0.4169, -0.5501, 0.2497, -1.233, 0.2497, -1.233, -0.4169, -0.6389, -0.4169, -0.6389, 0.2497, 0.8748, 0.6086, 0.8748, 1.275, 0.8307, 1.275, 0.8307, 0.6086, 1.557, 0.6086, 1.557, 1.275, 1.518, 1.275, 1.518, 0.6086, -0.5501, 0.2497, -0.5501, -0.4169, 0.04804, -0.4169, 0.04804, 0.2497, -1.277, 0.2497, -1.277, -0.4169, -1.233, -0.4169, -1.233, 0.2497, 2.198, 0.02536, 2.198, 1.378, 2.135, 1.247, 2.135, 0.1564, 2.135, 0.02536, 2.135, 1.378, 2.072, 1.247, 2.072, 0.1564, -1.277, -0.4682, -1.277, -1.186, -1.233, -1.186, -1.233, -0.4682, -0.5501, -0.4682, -0.5501, -1.186, 0.04804, -1.186, 0.04804, -0.4682, 1.557, 1.326, 1.557, 2.044, 1.518, 2.044, 1.518, 1.326, 0.8748, 1.326, 0.8748, 2.044, 0.8307, 2.044, 0.8307, 1.326, -1.233, -0.4682, -1.233, -1.186, -0.6389, -1.186, -0.6389, -0.4682, -0.5949, -0.4682, -0.5949, -1.186, -0.5501, -1.186, -0.5501, -0.4682, 0.2367, 1.326, 0.8307, 1.326, 0.7732, 1.396, 0.2943, 1.396, -0.6389, -0.4682, -0.6389, -1.186, -0.5949, -1.186, -0.5949, -0.4682, 0.9195, 1.326, 0.9195, 2.044, 0.8748, 2.044, 0.8748, 1.326, 0.08717, -0.4682, 0.08717, -1.186, 0.1426, -1.186, 0.1426, -0.4682, 1.766, 1.326, 1.766, 2.044, 1.612, 2.044, 1.612, 1.326, 0.1927, 1.326, 0.1927, 2.044, 0.1426, 2.044, 0.1426, 1.326, 1.766, -0.4682, 1.766, -1.186, 1.919, -1.186, 1.919, -0.4682, 0.2367, 1.326, 0.2367, 2.044, 0.1927, 2.044, 0.1927, 1.326, -1.327, -0.4682, -1.327, -1.186, -1.277, -1.186, -1.277, -0.4682, 1.612, 1.326, 1.612, 2.044, 1.557, 2.044, 1.557, 1.326, 0.04804, -0.4682, 0.04804, -1.186, 0.08717, -1.186, 0.08717, -0.4682, 0.8307, 0.5445, 0.8307, 0.6086, 0.2367, 0.6086, 0.2367, 0.5445, -1.277, 0.3138, -1.277, 0.2497, -1.233, 0.2497, -1.233, 0.3138, -0.5501, 0.3138, -0.5501, 0.2497, 0.04804, 0.2497, 0.04804, 0.3138, 1.557, 0.5445, 1.557, 0.6086, 1.518, 0.6086, 1.518, 0.5445, 0.8748, 0.5445, 0.8748, 0.6086, 0.8307, 0.6086, 0.8307, 0.5445, -1.233, 0.3138, -1.233, 0.2497, -0.6389, 0.2497, -0.6389, 0.3138, -0.5949, 0.3138, -0.5949, 0.2497, -0.5501, 0.2497, -0.5501, 0.3138, 1.518, 0.5445, 1.518, 0.6086, 0.9195, 0.6086, 0.9195, 0.5445, -0.6389, 0.3138, -0.6389, 0.2497, -0.5949, 0.2497, -0.5949, 0.3138, 0.9195, 0.5445, 0.9195, 0.6086, 0.8748, 0.6086, 0.8748, 0.5445, 0.08717, 0.3138, 0.08717, 0.2497, 0.1426, 0.2497, 0.1426, 0.3138, 1.766, 0.5445, 1.766, 0.6086, 1.612, 0.6086, 1.612, 0.5445, 0.1927, 0.5445, 0.1927, 0.6086, 0.1426, 0.6086, 0.1426, 0.5445, 1.766, 0.3138, 1.766, 0.2497, 1.919, 0.2497, 1.919, 0.3138, 0.2367, 0.5445, 0.2367, 0.6086, 0.1927, 0.6086, 0.1927, 0.5445, -1.327, 0.3138, -1.327, 0.2497, -1.277, 0.2497, -1.277, 0.3138, 1.612, 0.5445, 1.612, 0.6086, 1.557, 0.6086, 1.557, 0.5445, 0.04804, 0.3138, 0.04804, 0.2497, 0.08717, 0.2497, 0.08717, 0.3138, 0.7732, -1.042, 0.7732, 0.04839, 0.2943, 0.04839, 0.2943, -1.042, 1.46, -1.042, 1.46, 0.04839, 0.9774, 0.04839, 0.9774, -1.042, 1.46, 0.6735, 1.46, 1.211, 0.9774, 1.211, 0.9774, 0.6735, 0.7732, 0.6735, 0.7732, 1.211, 0.2943, 1.211, 0.2943, 0.6735, 0.7732, 1.396, 0.7732, 1.975, 0.2943, 1.975, 0.2943, 1.396, 1.46, 1.396, 1.46, 1.975, 0.9774, 1.975, 0.9774, 1.396, 1.518, 0.1792, 0.9195, 0.1792, 0.9774, 0.04839, 1.46, 0.04839, 0.2367, -1.173, 0.8307, -1.173, 0.7732, -1.042, 0.2943, -1.042, 0.8307, 0.1792, 0.2367, 0.1792, 0.2943, 0.04839, 0.7732, 0.04839, 2.261, 0.1087, 2.261, 0.7752, 2.198, 0.7106, 2.198, 0.1733, 2.261, -0.6092, 2.261, 0.1087, 2.198, 0.03911, 2.198, -0.5396, 0.9195, -1.173, 1.518, -1.173, 1.46, -1.042, 0.9774, -1.042, 2.261, 0.7752, 2.261, 1.442, 2.198, 1.377, 2.198, 0.8398, 2.261, -1.327, 2.261, -0.6092, 2.198, -0.6787, 2.198, -1.257, 2.048, 1.658, 2.048, 2.266, 1.982, 2.207, 1.982, 1.717, 2.198, -1.327, 2.198, 0.02536, 2.135, -0.1057, 2.135, -1.196, 2.327, -1.327, 2.327, -0.7237, 2.261, -0.7822, 2.261, -1.269, 1.518, 2.044, 0.9195, 2.044, 0.9774, 1.975, 1.46, 1.975, 0.8307, 2.044, 0.2367, 2.044, 0.2943, 1.975, 0.7732, 1.975, 2.261, 1.442, 2.261, 2.108, 2.198, 2.044, 2.198, 1.506, 2.135, 1.378, 2.135, 2.096, 2.072, 2.026, 2.072, 1.447, 1.982, 1.658, 1.982, 2.325, 1.919, 2.26, 1.919, 1.723, 2.135, 2.096, 2.135, 1.378, 2.198, 1.447, 2.198, 2.026, 0.9195, 1.326, 1.518, 1.326, 1.46, 1.396, 0.9774, 1.396, -1.084, 2.269, -1.084, 2.185, -1.054, 2.185, -1.054, 2.269, -0.7499, 2.185, -0.7499, 2.269, -0.7798, 2.269, -0.7798, 2.185, -0.9955, 2.185, -0.9955, 2.269, -1.025, 2.269, -1.025, 2.185, -1.025, 2.185, -1.025, 2.269, -1.054, 2.269, -1.054, 2.185, -0.8098, 2.199, -0.8098, 2.233, -0.8365, 2.252, -0.8632, 2.239, -0.8632, 2.205, -0.8365, 2.185, -0.7798, 2.185, -0.7798, 2.269, -0.8098, 2.269, -0.8098, 2.185, -1.113, 2.269, -1.113, 2.185, -1.084, 2.185, -1.084, 2.269, -0.9166, 2.233, -0.9166, 2.199, -0.8899, 2.185, -0.8632, 2.205, -0.8632, 2.239, -0.8899, 2.252, -0.9738, 2.236, -0.9662, 2.246, -0.9778, 2.252, -1.304, 2.221, -1.298, 2.204, -1.288, 2.216, -0.9738, 2.236, -0.9778, 2.252, -0.984, 2.235, -0.9738, 2.236, -0.984, 2.235, -0.9762, 2.219, -0.9738, 2.236, -0.9762, 2.219, -0.9652, 2.226, -1.304, 2.221, -1.288, 2.216, -1.298, 2.236, -1.194, 2.206, -1.184, 2.203, -1.19, 2.222, 2.132, 2.202, 2.115, 2.206, 2.121, 2.186, -1.146, 2.278, -1.154, 2.283, -1.154, 2.263, -1.232, 2.221, -1.221, 2.216, -1.221, 2.236, -1.304, 2.221, -1.298, 2.236, -1.314, 2.236, -1.194, 2.206, -1.19, 2.222, -1.201, 2.221, 2.132, 2.202, 2.121, 2.186, 2.142, 2.186, -1.146, 2.278, -1.154, 2.263, -1.142, 2.263, -1.232, 2.221, -1.221, 2.236, -1.237, 2.236, -1.175, 2.278, -1.167, 2.283, -1.178, 2.295, 2.095, 2.131, 2.085, 2.127, 2.101, 2.114, 2.168, 2.131, 2.152, 2.127, 2.162, 2.114, -1.128, 2.206, -1.138, 2.203, -1.131, 2.19, -1.268, 2.291, -1.251, 2.296, -1.268, 2.308, -0.9446, 2.235, -0.9368, 2.219, -0.9344, 2.236, -0.9561, 2.235, -0.9484, 2.217, -0.9446, 2.235, -1.268, 2.308, -1.25, 2.313, -1.268, 2.323, -0.9446, 2.235, -0.9484, 2.217, -0.9368, 2.219, -0.9484, 2.217, -0.9397, 2.2, -0.9368, 2.219, -1.268, 2.323, -1.25, 2.313, -1.25, 2.327, -1.25, 2.313, -1.232, 2.313, -1.25, 2.327, -0.9484, 2.217, -0.9515, 2.198, -0.9397, 2.2, -0.9515, 2.198, -0.9425, 2.185, -0.9397, 2.2, -1.268, 2.308, -1.251, 2.296, -1.25, 2.313, -1.251, 2.296, -1.233, 2.298, -1.25, 2.313, -1.25, 2.313, -1.233, 2.298, -1.232, 2.313, -1.233, 2.298, -1.218, 2.296, -1.232, 2.313, -1.232, 2.313, -1.218, 2.296, -1.218, 2.308, -1.12, 2.201, -1.128, 2.206, -1.131, 2.19, -0.9368, 2.219, -0.9258, 2.226, -0.9344, 2.236, -0.9397, 2.2, -0.9277, 2.206, -0.9368, 2.219, -0.9425, 2.185, -0.9308, 2.188, -0.9397, 2.2, -0.9368, 2.219, -0.9277, 2.206, -0.9258, 2.226, -0.9277, 2.206, -0.9166, 2.215, -0.9258, 2.226, -0.9397, 2.2, -0.9308, 2.188, -0.9277, 2.206, -0.9308, 2.188, -0.9187, 2.195, -0.9277, 2.206, -0.9277, 2.206, -0.9187, 2.195, -0.9166, 2.215, 2.172, 2.109, 2.162, 2.114, 2.153, 2.099, -1.131, 2.19, -1.138, 2.203, -1.143, 2.185, -1.138, 2.203, -1.15, 2.201, -1.143, 2.185, -1.143, 2.185, -1.15, 2.201, -1.155, 2.186, -1.15, 2.201, -1.161, 2.204, -1.155, 2.186, 2.172, 2.109, 2.178, 2.127, 2.162, 2.114, 2.178, 2.127, 2.168, 2.131, 2.162, 2.114, -0.9258, 2.226, -0.9268, 2.246, -0.9344, 2.236, -0.9166, 2.215, -0.9166, 2.237, -0.9258, 2.226, 2.162, 2.114, 2.143, 2.109, 2.153, 2.099, -0.9258, 2.226, -0.9166, 2.237, -0.9268, 2.246, -0.9166, 2.237, -0.9187, 2.258, -0.9268, 2.246, 2.153, 2.099, 2.143, 2.109, 2.132, 2.096, 2.143, 2.109, 2.12, 2.109, 2.132, 2.096, 2.132, 2.096, 2.12, 2.109, 2.11, 2.099, 2.12, 2.109, 2.101, 2.114, 2.11, 2.099, 2.162, 2.114, 2.152, 2.127, 2.143, 2.109, 2.152, 2.127, 2.132, 2.125, 2.143, 2.109, 2.143, 2.109, 2.132, 2.125, 2.12, 2.109, 2.132, 2.125, 2.111, 2.127, 2.12, 2.109, 2.12, 2.109, 2.111, 2.127, 2.101, 2.114, 2.111, 2.127, 2.095, 2.131, 2.101, 2.114, -0.9268, 2.246, -0.9384, 2.252, -0.9344, 2.236, -0.9187, 2.258, -0.9305, 2.266, -0.9268, 2.246, 2.101, 2.114, 2.091, 2.109, 2.11, 2.099, -0.9268, 2.246, -0.9305, 2.266, -0.9384, 2.252, -0.9305, 2.266, -0.943, 2.27, -0.9384, 2.252, -0.9187, 2.258, -0.9226, 2.277, -0.9305, 2.266, -0.9226, 2.277, -0.9354, 2.284, -0.9305, 2.266, -0.9305, 2.266, -0.9354, 2.284, -0.943, 2.27, -0.9354, 2.284, -0.9472, 2.285, -0.943, 2.27, 2.101, 2.114, 2.085, 2.127, 2.091, 2.109, -1.208, 2.281, -1.198, 2.283, -1.202, 2.299, -1.202, 2.299, -1.198, 2.283, -1.19, 2.299, -1.198, 2.283, -1.186, 2.282, -1.19, 2.299, -1.19, 2.299, -1.186, 2.282, -1.178, 2.295, -1.186, 2.282, -1.175, 2.278, -1.178, 2.295, -0.9384, 2.252, -0.9446, 2.235, -0.9344, 2.236, -0.943, 2.27, -0.9502, 2.253, -0.9384, 2.252, -0.9472, 2.285, -0.955, 2.271, -0.943, 2.27, -0.9384, 2.252, -0.9502, 2.253, -0.9446, 2.235, -0.9502, 2.253, -0.9561, 2.235, -0.9446, 2.235, -0.943, 2.27, -0.955, 2.271, -0.9502, 2.253, -1.304, 2.313, -1.286, 2.313, -1.286, 2.327, -1.286, 2.327, -1.286, 2.313, -1.268, 2.323, -1.286, 2.313, -1.268, 2.308, -1.268, 2.323, -1.317, 2.308, -1.317, 2.296, -1.304, 2.313, -1.317, 2.296, -1.302, 2.298, -1.304, 2.313, -1.304, 2.313, -1.302, 2.298, -1.286, 2.313, -1.302, 2.298, -1.284, 2.296, -1.286, 2.313, -1.286, 2.313, -1.284, 2.296, -1.268, 2.308, -1.284, 2.296, -1.268, 2.291, -1.268, 2.308, -1.258, 2.276, -1.251, 2.296, -1.268, 2.291, -1.246, 2.256, -1.238, 2.278, -1.258, 2.276, -1.237, 2.236, -1.227, 2.256, -1.246, 2.256, -1.258, 2.276, -1.238, 2.278, -1.251, 2.296, -1.238, 2.278, -1.233, 2.298, -1.251, 2.296, -1.246, 2.256, -1.227, 2.256, -1.238, 2.278, -1.227, 2.256, -1.22, 2.278, -1.238, 2.278, -1.238, 2.278, -1.22, 2.278, -1.233, 2.298, -1.22, 2.278, -1.218, 2.296, -1.233, 2.298, -1.237, 2.236, -1.221, 2.236, -1.227, 2.256, -1.221, 2.236, -1.212, 2.256, -1.227, 2.256, -1.227, 2.256, -1.212, 2.256, -1.22, 2.278, -1.212, 2.256, -1.208, 2.276, -1.22, 2.278, -1.22, 2.278, -1.208, 2.276, -1.218, 2.296, -1.121, 2.221, -1.128, 2.206, -1.12, 2.201, -1.132, 2.222, -1.138, 2.203, -1.128, 2.206, -1.137, 2.242, -1.144, 2.221, -1.132, 2.222, -1.142, 2.263, -1.15, 2.243, -1.137, 2.242, -1.132, 2.222, -1.144, 2.221, -1.138, 2.203, -1.144, 2.221, -1.15, 2.201, -1.138, 2.203, -1.137, 2.242, -1.15, 2.243, -1.144, 2.221, -1.15, 2.243, -1.156, 2.222, -1.144, 2.221, -1.144, 2.221, -1.156, 2.222, -1.15, 2.201, -1.156, 2.222, -1.161, 2.204, -1.15, 2.201, -1.142, 2.263, -1.154, 2.263, -1.15, 2.243, -1.154, 2.263, -1.161, 2.244, -1.15, 2.243, -1.15, 2.243, -1.161, 2.244, -1.156, 2.222, 2.187, 2.166, 2.178, 2.146, 2.19, 2.145, 2.19, 2.145, 2.178, 2.146, 2.178, 2.127, 2.178, 2.146, 2.168, 2.131, 2.178, 2.127, 2.162, 2.146, 2.152, 2.127, 2.168, 2.131, 2.153, 2.166, 2.143, 2.144, 2.162, 2.146, 2.142, 2.186, 2.132, 2.166, 2.153, 2.166, 2.162, 2.146, 2.143, 2.144, 2.152, 2.127, 2.143, 2.144, 2.132, 2.125, 2.152, 2.127, 2.153, 2.166, 2.132, 2.166, 2.143, 2.144, 2.132, 2.166, 2.12, 2.144, 2.143, 2.144, 2.143, 2.144, 2.12, 2.144, 2.132, 2.125, 2.12, 2.144, 2.111, 2.127, 2.132, 2.125, 2.142, 2.186, 2.121, 2.186, 2.132, 2.166, 2.121, 2.186, 2.11, 2.166, 2.132, 2.166, 2.132, 2.166, 2.11, 2.166, 2.12, 2.144, 2.11, 2.166, 2.101, 2.146, 2.12, 2.144, 2.12, 2.144, 2.101, 2.146, 2.111, 2.127, 2.101, 2.146, 2.095, 2.131, 2.111, 2.127, 2.085, 2.146, 2.085, 2.127, 2.095, 2.131, 2.076, 2.166, 2.073, 2.145, 2.085, 2.146, -1.201, 2.221, -1.197, 2.242, -1.208, 2.241, 2.085, 2.146, 2.073, 2.145, 2.085, 2.127, -1.204, 2.263, -1.198, 2.283, -1.208, 2.281, -1.208, 2.241, -1.197, 2.242, -1.204, 2.263, -1.197, 2.242, -1.191, 2.264, -1.204, 2.263, -1.204, 2.263, -1.191, 2.264, -1.198, 2.283, -1.191, 2.264, -1.186, 2.282, -1.198, 2.283, -1.201, 2.221, -1.19, 2.222, -1.197, 2.242, -1.19, 2.222, -1.185, 2.242, -1.197, 2.242, -1.197, 2.242, -1.185, 2.242, -1.191, 2.264, -1.185, 2.242, -1.179, 2.263, -1.191, 2.264, -1.191, 2.264, -1.179, 2.263, -1.186, 2.282, -1.179, 2.263, -1.175, 2.278, -1.186, 2.282, -1.168, 2.263, -1.167, 2.283, -1.175, 2.278, -1.323, 2.256, -1.315, 2.278, -1.327, 2.276, -1.314, 2.236, -1.308, 2.256, -1.323, 2.256, -1.327, 2.276, -1.315, 2.278, -1.317, 2.296, -1.315, 2.278, -1.302, 2.298, -1.317, 2.296, -1.323, 2.256, -1.308, 2.256, -1.315, 2.278, -1.308, 2.256, -1.297, 2.278, -1.315, 2.278, -1.315, 2.278, -1.297, 2.278, -1.302, 2.298, -1.297, 2.278, -1.284, 2.296, -1.302, 2.298, -1.314, 2.236, -1.298, 2.236, -1.308, 2.256, -1.298, 2.236, -1.289, 2.256, -1.308, 2.256, -1.308, 2.256, -1.289, 2.256, -1.297, 2.278, -1.289, 2.256, -1.278, 2.276, -1.297, 2.278, -1.297, 2.278, -1.278, 2.276, -1.284, 2.296, -1.278, 2.276, -1.268, 2.291, -1.284, 2.296, -1.121, 2.221, -1.132, 2.222, -1.128, 2.206, -1.113, 2.241, -1.125, 2.242, -1.121, 2.221, -1.221, 2.236, -1.209, 2.234, -1.212, 2.256, -1.121, 2.221, -1.125, 2.242, -1.132, 2.222, -1.125, 2.242, -1.137, 2.242, -1.132, 2.222, -1.113, 2.241, -1.118, 2.263, -1.125, 2.242, -1.118, 2.263, -1.13, 2.264, -1.125, 2.242, -1.125, 2.242, -1.13, 2.264, -1.137, 2.242, -1.13, 2.264, -1.142, 2.263, -1.137, 2.242, -1.221, 2.236, -1.221, 2.216, -1.209, 2.234, -1.113, 2.281, -1.124, 2.283, -1.118, 2.263, -1.118, 2.263, -1.124, 2.283, -1.13, 2.264, -1.124, 2.283, -1.136, 2.282, -1.13, 2.264, -1.13, 2.264, -1.136, 2.282, -1.142, 2.263, -1.136, 2.282, -1.146, 2.278, -1.142, 2.263, 2.178, 2.146, 2.162, 2.146, 2.168, 2.131, 2.187, 2.166, 2.172, 2.166, 2.178, 2.146, 2.191, 2.186, 2.179, 2.188, 2.187, 2.166, 2.178, 2.146, 2.172, 2.166, 2.162, 2.146, 2.172, 2.166, 2.153, 2.166, 2.162, 2.146, 2.187, 2.166, 2.179, 2.188, 2.172, 2.166, 2.179, 2.188, 2.161, 2.188, 2.172, 2.166, 2.172, 2.166, 2.161, 2.188, 2.153, 2.166, 2.161, 2.188, 2.142, 2.186, 2.153, 2.166, 2.191, 2.186, 2.181, 2.206, 2.179, 2.188, 2.181, 2.206, 2.166, 2.208, 2.179, 2.188, 2.179, 2.188, 2.166, 2.208, 2.161, 2.188, 2.166, 2.208, 2.148, 2.206, 2.161, 2.188, 2.161, 2.188, 2.148, 2.206, 2.142, 2.186, 2.148, 2.206, 2.132, 2.202, 2.142, 2.186, 2.101, 2.146, 2.085, 2.146, 2.095, 2.131, 2.11, 2.166, 2.091, 2.166, 2.101, 2.146, 2.121, 2.186, 2.102, 2.188, 2.11, 2.166, 2.101, 2.146, 2.091, 2.166, 2.085, 2.146, 2.091, 2.166, 2.076, 2.166, 2.085, 2.146, 2.11, 2.166, 2.102, 2.188, 2.091, 2.166, 2.102, 2.188, 2.084, 2.188, 2.091, 2.166, 2.091, 2.166, 2.084, 2.188, 2.076, 2.166, 2.084, 2.188, 2.072, 2.186, 2.076, 2.166, 2.121, 2.186, 2.115, 2.206, 2.102, 2.188, 2.115, 2.206, 2.097, 2.208, 2.102, 2.188, 2.102, 2.188, 2.097, 2.208, 2.084, 2.188, 2.097, 2.208, 2.082, 2.206, 2.084, 2.188, 2.084, 2.188, 2.082, 2.206, 2.072, 2.186, -1.202, 2.201, -1.194, 2.206, -1.201, 2.221, -1.179, 2.263, -1.168, 2.263, -1.175, 2.278, -1.185, 2.242, -1.172, 2.243, -1.179, 2.263, -1.19, 2.222, -1.178, 2.221, -1.185, 2.242, -1.179, 2.263, -1.172, 2.243, -1.168, 2.263, -1.172, 2.243, -1.161, 2.244, -1.168, 2.263, -1.185, 2.242, -1.178, 2.221, -1.172, 2.243, -1.178, 2.221, -1.165, 2.222, -1.172, 2.243, -1.172, 2.243, -1.165, 2.222, -1.161, 2.244, -1.326, 2.234, -1.314, 2.236, -1.323, 2.256, -1.19, 2.222, -1.184, 2.203, -1.178, 2.221, -1.184, 2.203, -1.172, 2.201, -1.178, 2.221, -1.178, 2.221, -1.172, 2.201, -1.165, 2.222, -1.172, 2.201, -1.161, 2.204, -1.165, 2.222, -1.326, 2.234, -1.314, 2.216, -1.314, 2.236, -1.314, 2.216, -1.304, 2.221, -1.314, 2.236, -1.278, 2.276, -1.258, 2.276, -1.268, 2.291, -1.289, 2.256, -1.268, 2.256, -1.278, 2.276, -1.298, 2.236, -1.279, 2.234, -1.289, 2.256, -1.278, 2.276, -1.268, 2.256, -1.258, 2.276, -1.268, 2.256, -1.246, 2.256, -1.258, 2.276, -1.289, 2.256, -1.279, 2.234, -1.268, 2.256, -1.279, 2.234, -1.257, 2.234, -1.268, 2.256, -1.268, 2.256, -1.257, 2.234, -1.246, 2.256, -1.257, 2.234, -1.237, 2.236, -1.246, 2.256, -1.298, 2.236, -1.288, 2.216, -1.279, 2.234, -1.288, 2.216, -1.268, 2.214, -1.279, 2.234, -1.279, 2.234, -1.268, 2.214, -1.257, 2.234, -1.268, 2.214, -1.247, 2.216, -1.257, 2.234, -1.257, 2.234, -1.247, 2.216, -1.237, 2.236, -1.247, 2.216, -1.232, 2.221, -1.237, 2.236, -1.237, 2.204, -1.221, 2.216, -1.232, 2.221, -1.246, 2.189, -1.227, 2.199, -1.237, 2.204, -0.9652, 2.226, -0.9671, 2.206, -0.9561, 2.215, -1.237, 2.204, -1.227, 2.199, -1.221, 2.216, -1.119, 2.299, -1.124, 2.283, -1.113, 2.281, -0.9561, 2.215, -0.9671, 2.206, -0.9581, 2.195, -0.9671, 2.206, -0.9702, 2.188, -0.9581, 2.195, -1.119, 2.299, -1.132, 2.299, -1.124, 2.283, -1.132, 2.299, -1.136, 2.282, -1.124, 2.283, -0.9652, 2.226, -0.9762, 2.219, -0.9671, 2.206, -0.9762, 2.219, -0.9792, 2.2, -0.9671, 2.206, -0.9671, 2.206, -0.9792, 2.2, -0.9702, 2.188, -0.9792, 2.2, -0.9819, 2.185, -0.9702, 2.188, -1.132, 2.299, -1.144, 2.295, -1.136, 2.282, -1.144, 2.295, -1.146, 2.278, -1.136, 2.282, -1.144, 2.295, -1.154, 2.283, -1.146, 2.278, -0.9792, 2.2, -0.991, 2.198, -0.9819, 2.185, -0.9762, 2.219, -0.9878, 2.217, -0.9792, 2.2, 2.181, 2.219, 2.168, 2.224, 2.181, 2.206, 2.168, 2.224, 2.166, 2.208, 2.181, 2.206, -0.9792, 2.2, -0.9878, 2.217, -0.991, 2.198, 2.15, 2.237, 2.15, 2.224, 2.168, 2.224, 2.168, 2.224, 2.15, 2.224, 2.166, 2.208, 2.15, 2.224, 2.148, 2.206, 2.166, 2.208, -0.9762, 2.219, -0.984, 2.235, -0.9878, 2.217, -0.984, 2.235, -0.9955, 2.235, -0.9878, 2.217, 2.15, 2.237, 2.132, 2.234, 2.15, 2.224, 2.132, 2.234, 2.132, 2.218, 2.15, 2.224, 2.15, 2.224, 2.132, 2.218, 2.148, 2.206, 2.132, 2.218, 2.132, 2.202, 2.148, 2.206, 2.132, 2.218, 2.115, 2.206, 2.132, 2.202, 2.132, 2.234, 2.113, 2.224, 2.132, 2.218, -0.984, 2.235, -0.9896, 2.253, -0.9955, 2.235, 2.132, 2.218, 2.113, 2.224, 2.115, 2.206, 2.113, 2.224, 2.097, 2.208, 2.115, 2.206, 2.132, 2.234, 2.113, 2.237, 2.113, 2.224, 2.113, 2.237, 2.095, 2.224, 2.113, 2.224, 2.113, 2.224, 2.095, 2.224, 2.097, 2.208, 2.095, 2.224, 2.082, 2.206, 2.097, 2.208, -0.984, 2.235, -0.9778, 2.252, -0.9896, 2.253, -0.9778, 2.252, -0.9825, 2.27, -0.9896, 2.253, -0.9896, 2.253, -0.9825, 2.27, -0.9944, 2.271, -0.9825, 2.27, -0.9866, 2.285, -0.9944, 2.271, 2.095, 2.224, 2.082, 2.219, 2.082, 2.206, -1.191, 2.19, -1.194, 2.206, -1.202, 2.201, -1.247, 2.216, -1.237, 2.204, -1.232, 2.221, -1.268, 2.214, -1.257, 2.199, -1.247, 2.216, -1.288, 2.216, -1.279, 2.199, -1.268, 2.214, -1.247, 2.216, -1.257, 2.199, -1.237, 2.204, -1.257, 2.199, -1.246, 2.189, -1.237, 2.204, -1.268, 2.214, -1.279, 2.199, -1.257, 2.199, -1.279, 2.199, -1.268, 2.185, -1.257, 2.199, -1.257, 2.199, -1.268, 2.185, -1.246, 2.189, -0.9561, 2.237, -0.9652, 2.226, -0.9561, 2.215, -1.288, 2.216, -1.298, 2.204, -1.279, 2.199, -1.298, 2.204, -1.289, 2.189, -1.279, 2.199, -1.279, 2.199, -1.289, 2.189, -1.268, 2.185, -0.9581, 2.258, -0.9662, 2.246, -0.9561, 2.237, -0.9561, 2.237, -0.9662, 2.246, -0.9652, 2.226, -0.9662, 2.246, -0.9738, 2.236, -0.9652, 2.226, -1.191, 2.19, -1.184, 2.203, -1.194, 2.206, -0.9825, 2.27, -0.9748, 2.284, -0.9866, 2.285, -0.9778, 2.252, -0.9699, 2.266, -0.9825, 2.27, -1.191, 2.19, -1.179, 2.185, -1.184, 2.203, -1.179, 2.185, -1.172, 2.201, -1.184, 2.203, -0.9825, 2.27, -0.9699, 2.266, -0.9748, 2.284, -0.9699, 2.266, -0.962, 2.277, -0.9748, 2.284, -1.179, 2.185, -1.167, 2.186, -1.172, 2.201, -1.167, 2.186, -1.161, 2.204, -1.172, 2.201, -0.9778, 2.252, -0.9662, 2.246, -0.9699, 2.266, -0.9662, 2.246, -0.9581, 2.258, -0.9699, 2.266, -0.9699, 2.266, -0.9581, 2.258, -0.962, 2.277, -1.289, 2.189, -1.298, 2.204, -1.308, 2.199, -1.308, 2.199, -1.298, 2.204, -1.314, 2.216, -1.298, 2.204, -1.304, 2.221, -1.314, 2.216])
me_cube_002.materials.append(mat_door)
me_cube_002.use_remesh_preserve_volume = False
me_cube_002.use_remesh_preserve_attributes = False
me_cube_002.use_mirror_vertex_groups = False
me_cube_002.update()
me_cube = bpy.data.meshes.new('Cube')
me_cube.from_pydata([(1.717, 2.008, -1.007), (1.717, -2.008, -1.007), (-5.594, -2.008, -1.007), (-5.594, 2.008, -1.007), (-5.632, -2.029, -1.007), (-5.632, 2.029, -1.007), (1.755, -2.029, -1.007), (1.755, 2.029, -1.007), (1.717, 2.008, 2.815), (1.717, -2.008, 2.815), (-5.594, -2.008, 2.815), (-5.594, 2.008, 2.815), (1.8, 2.073, 2.812), (1.8, 2.073, 3.012), (1.8, -2.073, 2.812), (1.8, -2.073, 3.012), (-5.659, -2.073, 2.812), (-5.659, -2.073, 3.012), (-5.659, 2.073, 2.812), (-5.659, 2.073, 3.012), (-5.632, -2.029, -1.056), (-5.632, 2.029, -1.056), (1.755, -2.029, -1.056), (1.755, 2.029, -1.056), (-5.542, -1.98, -1.056), (-5.542, 1.98, -1.056), (1.665, -1.98, -1.056), (1.665, 1.98, -1.056), (-5.542, -1.98, -1.202), (-5.542, 1.98, -1.202), (1.665, -1.98, -1.202), (1.665, 1.98, -1.202), (-5.638, -2.033, -1.202), (-5.638, 2.033, -1.202), (1.762, -2.033, -1.202), (1.762, 2.033, -1.202), (-5.638, -2.033, -1.269), (-5.638, 2.033, -1.269), (1.762, -2.033, -1.269), (1.762, 2.033, -1.269), (1.717, 2.008, -0.6177), (1.717, -2.008, -0.6177), (-5.594, -2.008, -0.6177), (-5.594, 2.008, -0.6177)], [], [(0, 1, 6, 7), (5, 7, 23, 21), (8, 11, 18, 12), (10, 9, 14, 16), (11, 10, 16, 18), (40, 0, 3, 43), (9, 8, 12, 14), (42, 10, 11, 43), (41, 9, 10, 42), (40, 8, 9, 41), (13, 19, 17, 15), (12, 13, 15, 14), (14, 15, 17, 16), (16, 17, 19, 18), (13, 12, 18, 19), (2, 3, 5, 4), (1, 2, 4, 6), (3, 0, 7, 5), (23, 22, 26, 27), (6, 4, 20, 22), (4, 5, 21, 20), (7, 6, 22, 23), (25, 27, 31, 29), (22, 20, 24, 26), (21, 23, 27, 25), (20, 21, 25, 24), (28, 29, 33, 32), (24, 25, 29, 28), (27, 26, 30, 31), (26, 24, 28, 30), (35, 34, 38, 39), (31, 30, 34, 35), (30, 28, 32, 34), (29, 31, 35, 33), (39, 38, 36, 37), (34, 32, 36, 38), (33, 35, 39, 37), (32, 33, 37, 36), (0, 40, 41, 1), (1, 41, 42, 2), (2, 42, 43, 3), (8, 40, 43, 11)])
me_cube.polygons.foreach_set('use_smooth', [True] * 42)
_uv = me_cube.uv_layers.new(name='UVMap')
_uv.uv.foreach_set('vector', [0.5281, 0.9815, 0.5208, 0.9815, 0.5207, 0.9814, 0.5281, 0.9814, 0.5515, 0.9842, 0.5515, 0.9814, 0.5516, 0.9814, 0.5516, 0.9842, -0.5369, 0.004399, -0.5369, 0.3929, -0.5532, 0.3964, -0.5532, 0.0, 0.4712, 0.3929, 0.4712, 0.004399, 0.4874, 0.0, 0.4874, 0.3964, -0.5369, 0.3929, 0.4712, 0.3929, 0.4874, 0.3964, -0.5532, 0.3964, 0.5381, 0.6439, 0.5386, 0.6439, 0.5386, 0.6443, 0.5381, 0.6443, 0.4712, 0.004399, -0.5369, 0.004399, -0.5532, 0.0, 0.4874, 0.0, 1.896, 1.037, 2.375, 1.037, 2.375, 1.25, 1.896, 1.25, 1.897, 0.0, 2.376, 0.0, 2.376, 0.3885, 1.897, 0.3885, 1.987, 1.224, 1.508, 1.224, 1.508, 1.01, 1.987, 1.01, -0.5532, 0.0, -0.5532, 0.3964, -1.594, 0.3964, -1.594, 1.192e-07, 1.021, 0.941, 1.002, 0.941, 1.002, 0.7207, 1.021, 0.7207, 0.984, 0.1173, 1.002, 0.1173, 1.002, 0.5137, 0.984, 0.5137, 1.021, 0.7207, 1.002, 0.7207, 1.002, 0.5003, 1.021, 0.5003, 0.984, 0.5137, 1.002, 0.5137, 1.002, 0.9101, 0.984, 0.9101, 0.5208, 0.9843, 0.5281, 0.9843, 0.5281, 0.9843, 0.5207, 0.9843, 0.5208, 0.9815, 0.5208, 0.9843, 0.5207, 0.9843, 0.5207, 0.9814, 0.5281, 0.9843, 0.5281, 0.9815, 0.5281, 0.9814, 0.5281, 0.9843, 0.5355, 0.9843, 0.5281, 0.9843, 0.5282, 0.9843, 0.5354, 0.9843, 0.5515, 0.9814, 0.5515, 0.9842, 0.5514, 0.9842, 0.5514, 0.9814, 0.5511, 0.9801, 0.5511, 0.9786, 0.5512, 0.9786, 0.5512, 0.9801, 0.5512, 0.9801, 0.5512, 0.9786, 0.5512, 0.9786, 0.5512, 0.9801, 0.5505, 0.9814, 0.5505, 0.9786, 0.5508, 0.9786, 0.5508, 0.9814, 0.5281, 0.9843, 0.5281, 0.9814, 0.5282, 0.9815, 0.5282, 0.9843, 0.5355, 0.9814, 0.5355, 0.9843, 0.5354, 0.9843, 0.5354, 0.9815, 0.5281, 0.9814, 0.5355, 0.9814, 0.5354, 0.9815, 0.5282, 0.9815, 0.5359, 0.9814, 0.5431, 0.9814, 0.5432, 0.9814, 0.5358, 0.9814, 0.5509, 0.9829, 0.5509, 0.9814, 0.5512, 0.9814, 0.5512, 0.9829, 0.5508, 0.9801, 0.5508, 0.9786, 0.5511, 0.9786, 0.5511, 0.9801, 0.5358, 0.9814, 0.5358, 0.9842, 0.5356, 0.9842, 0.5356, 0.9814, 0.5509, 0.9844, 0.5509, 0.9829, 0.551, 0.9829, 0.551, 0.9844, 0.5431, 0.9786, 0.5359, 0.9786, 0.5358, 0.9786, 0.5432, 0.9786, 0.5359, 0.9786, 0.5359, 0.9814, 0.5358, 0.9814, 0.5358, 0.9786, 0.5431, 0.9814, 0.5431, 0.9786, 0.5432, 0.9786, 0.5432, 0.9814, 0.5432, 0.9843, 0.5358, 0.9843, 0.5358, 0.9814, 0.5432, 0.9814, 0.5512, 0.9842, 0.5512, 0.9814, 0.5513, 0.9814, 0.5513, 0.9842, 0.5513, 0.9842, 0.5513, 0.9814, 0.5514, 0.9814, 0.5514, 0.9842, 0.551, 0.9844, 0.551, 0.9829, 0.5511, 0.9829, 0.5511, 0.9844, 0.5386, 0.6448, 0.5381, 0.6448, 0.5381, 0.6446, 0.5386, 0.6446, 0.5375, 0.6434, 0.5381, 0.6434, 0.5381, 0.6439, 0.5375, 0.6439, 0.5373, 0.6446, 0.5378, 0.6446, 0.5378, 0.6448, 0.5373, 0.6448, 1.508, 0.3885, 1.987, 0.3885, 1.987, 0.7771, 1.508, 0.7771])
me_cube.materials.append(mat_building)
me_cube.use_remesh_preserve_volume = False
me_cube.use_remesh_preserve_attributes = False
me_cube.use_mirror_vertex_groups = False
me_cube.update()

# ---- objects
ob_cube_002 = bpy.data.objects.new('Cube.002', me_cube_002)
ob_cube = bpy.data.objects.new('Cube', me_cube)
ob_lamp = bpy.data.objects.new('Lamp', light_lamp)
ob_camera = bpy.data.objects.new('Camera', cam_camera)

# ---- transforms, parenting, visibility, modifiers, constraints
ob_cube_002.location = (1.324, -0.6528, 0.7248)
ob_cube_002.scale = (0.5934, 0.6744, 0.5934)
ob_cube_002.lineart.crease_threshold = 0.0
ob_cube.location = (-0.4004, -1.394e-07, 1.037)
ob_cube.lock_rotations_4d = False
ob_cube.empty_display_type = 'ARROWS'
ob_cube.lineart.crease_threshold = 0.0
ob_lamp.location = (4.076, 1.005, 5.904)
ob_lamp.rotation_euler = (0.6503, 0.05522, 1.866)
ob_lamp.lock_rotations_4d = False
ob_lamp.empty_display_type = 'ARROWS'
ob_lamp.color = (0.0, 0.0, 0.0, 0.0)
ob_lamp.lineart.crease_threshold = 0.0
ob_camera.location = (15.43, -9.183, 6.52)
ob_camera.rotation_euler = (1.328, -4.988e-06, 1.051)
ob_camera.lock_rotations_4d = False
ob_camera.empty_display_type = 'ARROWS'
ob_camera.color = (0.0, 0.0, 0.0, 0.0)
ob_camera.display_type = 'WIRE'
ob_camera.lineart.crease_threshold = 0.0

# ---- collection membership
col_collection_1.objects.link(ob_cube_002)
col_collection_1.objects.link(ob_cube)
col_collection_1.objects.link(ob_lamp)
col_collection_1.objects.link(ob_camera)

# ---- scene / render settings (as saved in the file)
scene.camera = ob_camera
scene.frame_start = 1; scene.frame_end = 250; scene.frame_set(1)
scene.render.engine = 'BLENDER_EEVEE_NEXT'
scene.render.resolution_percentage = 50
scene.render.dither_intensity = 0.0
scene.cycles.use_denoising = False
scene.cycles.samples = 128
scene.cycles.sampling_pattern = 'TABULATED_SOBOL'
scene.cycles.use_adaptive_sampling = False
scene.cycles.use_light_tree = False
scene.cycles.blur_glossy = 0.0
scene.cycles.sample_clamp_indirect = 0.0
scene.view_settings.view_transform = 'Standard'
bpy.context.view_layer.update()
